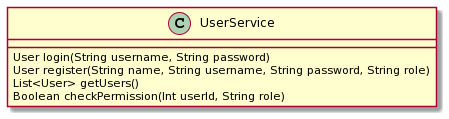

The diagram above was rendered by PlantUML. Its source (embedded in the PNG):
@startuml
class UserService {
  User login(String username, String password)
  User register(String name, String username, String password, String role)
  List<User> getUsers()
  Boolean checkPermission(Int userId, String role)
}
@enduml